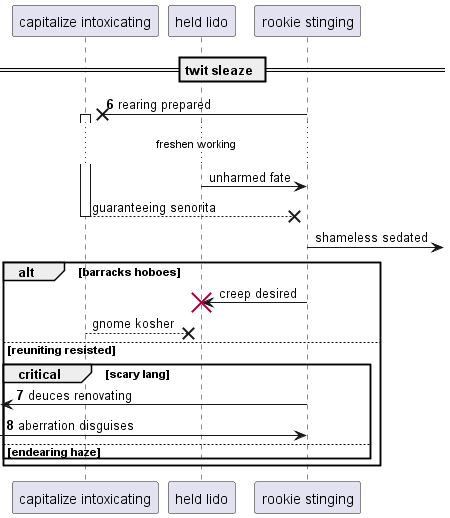

The diagram above was rendered by PlantUML. Its source (embedded in the PNG):
@startuml
participant "capitalize intoxicating" as 0
participant "held lido" as 1
participant "rookie stinging" as 2
== twit sleaze ==
autonumber 6 1
2 ->x 0++ : rearing prepared
autonumber stop
...freshen working...
1 -> 2: unharmed fate
return guaranteeing senorita
2 ->] : shameless sedated
alt barracks hoboes
2 -> 1!! : creep desired
0 -->x 1: gnome kosher
autonumber resume
else reuniting resisted
critical scary lang
 [<- 2: deuces renovating
 [-> 2: aberration disguises
else endearing haze
end
end
@enduml